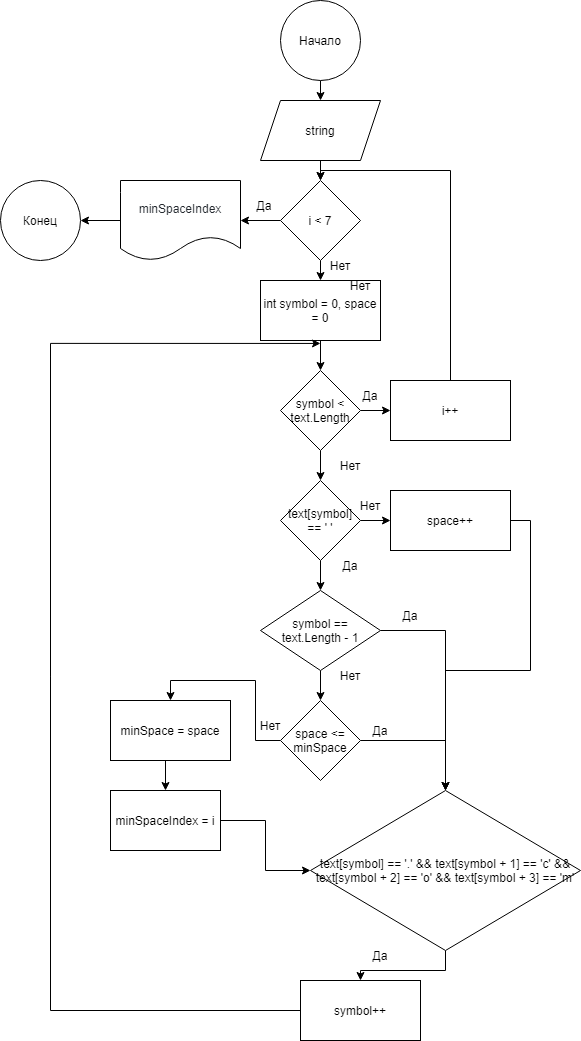

The diagram above was exported from draw.io. Its source (the exported page's mxGraphModel, read from the mxfile embedded in the PNG):
<mxGraphModel dx="920" dy="552" grid="1" gridSize="10" guides="1" tooltips="1" connect="1" arrows="1" fold="1" page="1" pageScale="1" pageWidth="827" pageHeight="1169" math="0" shadow="0">
  <root>
    <mxCell id="0" />
    <mxCell id="1" parent="0" />
    <mxCell id="dq4gI8ulEMX1ocVvEQ0f-94" style="edgeStyle=orthogonalEdgeStyle;rounded=0;orthogonalLoop=1;jettySize=auto;html=1;exitX=0.5;exitY=1;exitDx=0;exitDy=0;entryX=0.5;entryY=0;entryDx=0;entryDy=0;" edge="1" parent="1" source="dq4gI8ulEMX1ocVvEQ0f-56" target="dq4gI8ulEMX1ocVvEQ0f-57">
      <mxGeometry relative="1" as="geometry" />
    </mxCell>
    <mxCell id="dq4gI8ulEMX1ocVvEQ0f-56" value="Начало" style="ellipse;whiteSpace=wrap;html=1;aspect=fixed;" vertex="1" parent="1">
      <mxGeometry x="400" y="20" width="80" height="80" as="geometry" />
    </mxCell>
    <mxCell id="dq4gI8ulEMX1ocVvEQ0f-77" style="edgeStyle=orthogonalEdgeStyle;rounded=0;orthogonalLoop=1;jettySize=auto;html=1;exitX=0.5;exitY=1;exitDx=0;exitDy=0;entryX=0.5;entryY=0;entryDx=0;entryDy=0;" edge="1" parent="1" source="dq4gI8ulEMX1ocVvEQ0f-57" target="dq4gI8ulEMX1ocVvEQ0f-58">
      <mxGeometry relative="1" as="geometry" />
    </mxCell>
    <mxCell id="dq4gI8ulEMX1ocVvEQ0f-57" value="string" style="shape=parallelogram;perimeter=parallelogramPerimeter;whiteSpace=wrap;html=1;fixedSize=1;" vertex="1" parent="1">
      <mxGeometry x="380" y="120" width="120" height="60" as="geometry" />
    </mxCell>
    <mxCell id="dq4gI8ulEMX1ocVvEQ0f-79" style="edgeStyle=orthogonalEdgeStyle;rounded=0;orthogonalLoop=1;jettySize=auto;html=1;exitX=0.5;exitY=1;exitDx=0;exitDy=0;entryX=0.5;entryY=0;entryDx=0;entryDy=0;" edge="1" parent="1" source="dq4gI8ulEMX1ocVvEQ0f-58" target="dq4gI8ulEMX1ocVvEQ0f-61">
      <mxGeometry relative="1" as="geometry" />
    </mxCell>
    <mxCell id="dq4gI8ulEMX1ocVvEQ0f-93" style="edgeStyle=orthogonalEdgeStyle;rounded=0;orthogonalLoop=1;jettySize=auto;html=1;exitX=0;exitY=0.5;exitDx=0;exitDy=0;entryX=1;entryY=0.5;entryDx=0;entryDy=0;" edge="1" parent="1" source="dq4gI8ulEMX1ocVvEQ0f-58" target="dq4gI8ulEMX1ocVvEQ0f-59">
      <mxGeometry relative="1" as="geometry" />
    </mxCell>
    <mxCell id="dq4gI8ulEMX1ocVvEQ0f-58" value="i &amp;lt; 7" style="rhombus;whiteSpace=wrap;html=1;" vertex="1" parent="1">
      <mxGeometry x="400" y="200" width="80" height="80" as="geometry" />
    </mxCell>
    <mxCell id="dq4gI8ulEMX1ocVvEQ0f-95" style="edgeStyle=orthogonalEdgeStyle;rounded=0;orthogonalLoop=1;jettySize=auto;html=1;exitX=0;exitY=0.5;exitDx=0;exitDy=0;entryX=1;entryY=0.5;entryDx=0;entryDy=0;" edge="1" parent="1" source="dq4gI8ulEMX1ocVvEQ0f-59" target="dq4gI8ulEMX1ocVvEQ0f-60">
      <mxGeometry relative="1" as="geometry" />
    </mxCell>
    <mxCell id="dq4gI8ulEMX1ocVvEQ0f-59" value="&lt;span style=&quot;color: rgb(36 , 41 , 47) ; font-family: , , &amp;#34;sf mono&amp;#34; , &amp;#34;menlo&amp;#34; , &amp;#34;consolas&amp;#34; , &amp;#34;liberation mono&amp;#34; , monospace ; background-color: rgb(255 , 255 , 255)&quot;&gt;minSpaceIndex&lt;/span&gt;" style="shape=document;whiteSpace=wrap;html=1;boundedLbl=1;" vertex="1" parent="1">
      <mxGeometry x="240" y="200" width="120" height="80" as="geometry" />
    </mxCell>
    <mxCell id="dq4gI8ulEMX1ocVvEQ0f-60" value="Конец" style="ellipse;whiteSpace=wrap;html=1;aspect=fixed;" vertex="1" parent="1">
      <mxGeometry x="120" y="200" width="80" height="80" as="geometry" />
    </mxCell>
    <mxCell id="dq4gI8ulEMX1ocVvEQ0f-80" style="edgeStyle=orthogonalEdgeStyle;rounded=0;orthogonalLoop=1;jettySize=auto;html=1;exitX=0.5;exitY=1;exitDx=0;exitDy=0;" edge="1" parent="1" source="dq4gI8ulEMX1ocVvEQ0f-61" target="dq4gI8ulEMX1ocVvEQ0f-62">
      <mxGeometry relative="1" as="geometry" />
    </mxCell>
    <mxCell id="dq4gI8ulEMX1ocVvEQ0f-61" value="int symbol = 0, space = 0" style="rounded=0;whiteSpace=wrap;html=1;" vertex="1" parent="1">
      <mxGeometry x="380" y="300" width="120" height="60" as="geometry" />
    </mxCell>
    <mxCell id="dq4gI8ulEMX1ocVvEQ0f-81" style="edgeStyle=orthogonalEdgeStyle;rounded=0;orthogonalLoop=1;jettySize=auto;html=1;exitX=1;exitY=0.5;exitDx=0;exitDy=0;entryX=0;entryY=0.5;entryDx=0;entryDy=0;" edge="1" parent="1" source="dq4gI8ulEMX1ocVvEQ0f-62" target="dq4gI8ulEMX1ocVvEQ0f-75">
      <mxGeometry relative="1" as="geometry" />
    </mxCell>
    <mxCell id="dq4gI8ulEMX1ocVvEQ0f-82" style="edgeStyle=orthogonalEdgeStyle;rounded=0;orthogonalLoop=1;jettySize=auto;html=1;exitX=0.5;exitY=1;exitDx=0;exitDy=0;entryX=0.5;entryY=0;entryDx=0;entryDy=0;" edge="1" parent="1" source="dq4gI8ulEMX1ocVvEQ0f-62" target="dq4gI8ulEMX1ocVvEQ0f-63">
      <mxGeometry relative="1" as="geometry" />
    </mxCell>
    <mxCell id="dq4gI8ulEMX1ocVvEQ0f-62" value="symbol &amp;lt; text.Length" style="rhombus;whiteSpace=wrap;html=1;" vertex="1" parent="1">
      <mxGeometry x="400" y="390" width="80" height="80" as="geometry" />
    </mxCell>
    <mxCell id="dq4gI8ulEMX1ocVvEQ0f-74" style="edgeStyle=orthogonalEdgeStyle;rounded=0;orthogonalLoop=1;jettySize=auto;html=1;exitX=0.5;exitY=1;exitDx=0;exitDy=0;entryX=0.5;entryY=0;entryDx=0;entryDy=0;" edge="1" parent="1" source="dq4gI8ulEMX1ocVvEQ0f-63" target="dq4gI8ulEMX1ocVvEQ0f-64">
      <mxGeometry relative="1" as="geometry" />
    </mxCell>
    <mxCell id="dq4gI8ulEMX1ocVvEQ0f-83" style="edgeStyle=orthogonalEdgeStyle;rounded=0;orthogonalLoop=1;jettySize=auto;html=1;exitX=1;exitY=0.5;exitDx=0;exitDy=0;entryX=0;entryY=0.5;entryDx=0;entryDy=0;" edge="1" parent="1" source="dq4gI8ulEMX1ocVvEQ0f-63" target="dq4gI8ulEMX1ocVvEQ0f-73">
      <mxGeometry relative="1" as="geometry" />
    </mxCell>
    <mxCell id="dq4gI8ulEMX1ocVvEQ0f-63" value="text[symbol] == ' '" style="rhombus;whiteSpace=wrap;html=1;" vertex="1" parent="1">
      <mxGeometry x="400" y="500" width="80" height="80" as="geometry" />
    </mxCell>
    <mxCell id="dq4gI8ulEMX1ocVvEQ0f-71" style="edgeStyle=orthogonalEdgeStyle;rounded=0;orthogonalLoop=1;jettySize=auto;html=1;exitX=0.5;exitY=1;exitDx=0;exitDy=0;entryX=0.5;entryY=0;entryDx=0;entryDy=0;" edge="1" parent="1" source="dq4gI8ulEMX1ocVvEQ0f-64" target="dq4gI8ulEMX1ocVvEQ0f-65">
      <mxGeometry relative="1" as="geometry" />
    </mxCell>
    <mxCell id="dq4gI8ulEMX1ocVvEQ0f-72" style="edgeStyle=orthogonalEdgeStyle;rounded=0;orthogonalLoop=1;jettySize=auto;html=1;exitX=1;exitY=0.5;exitDx=0;exitDy=0;entryX=0.5;entryY=0;entryDx=0;entryDy=0;" edge="1" parent="1" source="dq4gI8ulEMX1ocVvEQ0f-64" target="dq4gI8ulEMX1ocVvEQ0f-68">
      <mxGeometry relative="1" as="geometry" />
    </mxCell>
    <mxCell id="dq4gI8ulEMX1ocVvEQ0f-64" value="symbol == text.Length - 1" style="rhombus;whiteSpace=wrap;html=1;" vertex="1" parent="1">
      <mxGeometry x="380" y="610" width="120" height="80" as="geometry" />
    </mxCell>
    <mxCell id="dq4gI8ulEMX1ocVvEQ0f-84" style="edgeStyle=orthogonalEdgeStyle;rounded=0;orthogonalLoop=1;jettySize=auto;html=1;exitX=1;exitY=0.5;exitDx=0;exitDy=0;entryX=0.5;entryY=0;entryDx=0;entryDy=0;" edge="1" parent="1" source="dq4gI8ulEMX1ocVvEQ0f-65" target="dq4gI8ulEMX1ocVvEQ0f-68">
      <mxGeometry relative="1" as="geometry" />
    </mxCell>
    <mxCell id="dq4gI8ulEMX1ocVvEQ0f-85" style="edgeStyle=orthogonalEdgeStyle;rounded=0;orthogonalLoop=1;jettySize=auto;html=1;exitX=0;exitY=0.5;exitDx=0;exitDy=0;entryX=0.5;entryY=0;entryDx=0;entryDy=0;" edge="1" parent="1" source="dq4gI8ulEMX1ocVvEQ0f-65" target="dq4gI8ulEMX1ocVvEQ0f-66">
      <mxGeometry relative="1" as="geometry" />
    </mxCell>
    <mxCell id="dq4gI8ulEMX1ocVvEQ0f-65" value="space &lt;= minSpace" style="rhombus;whiteSpace=wrap;html=1;" vertex="1" parent="1">
      <mxGeometry x="400" y="720" width="80" height="80" as="geometry" />
    </mxCell>
    <mxCell id="dq4gI8ulEMX1ocVvEQ0f-88" style="edgeStyle=orthogonalEdgeStyle;rounded=0;orthogonalLoop=1;jettySize=auto;html=1;exitX=0.5;exitY=1;exitDx=0;exitDy=0;entryX=0.5;entryY=0;entryDx=0;entryDy=0;" edge="1" parent="1" source="dq4gI8ulEMX1ocVvEQ0f-66" target="dq4gI8ulEMX1ocVvEQ0f-67">
      <mxGeometry relative="1" as="geometry" />
    </mxCell>
    <mxCell id="dq4gI8ulEMX1ocVvEQ0f-66" value="minSpace = space" style="rounded=0;whiteSpace=wrap;html=1;" vertex="1" parent="1">
      <mxGeometry x="230" y="720" width="120" height="60" as="geometry" />
    </mxCell>
    <mxCell id="dq4gI8ulEMX1ocVvEQ0f-87" style="edgeStyle=orthogonalEdgeStyle;rounded=0;orthogonalLoop=1;jettySize=auto;html=1;exitX=1;exitY=0.5;exitDx=0;exitDy=0;entryX=0;entryY=0.5;entryDx=0;entryDy=0;" edge="1" parent="1" source="dq4gI8ulEMX1ocVvEQ0f-67" target="dq4gI8ulEMX1ocVvEQ0f-68">
      <mxGeometry relative="1" as="geometry" />
    </mxCell>
    <mxCell id="dq4gI8ulEMX1ocVvEQ0f-67" value="minSpaceIndex = i" style="rounded=0;whiteSpace=wrap;html=1;" vertex="1" parent="1">
      <mxGeometry x="230" y="810" width="110" height="60" as="geometry" />
    </mxCell>
    <mxCell id="dq4gI8ulEMX1ocVvEQ0f-92" style="edgeStyle=orthogonalEdgeStyle;rounded=0;orthogonalLoop=1;jettySize=auto;html=1;exitX=0.5;exitY=1;exitDx=0;exitDy=0;entryX=0.5;entryY=0;entryDx=0;entryDy=0;" edge="1" parent="1" source="dq4gI8ulEMX1ocVvEQ0f-68" target="dq4gI8ulEMX1ocVvEQ0f-70">
      <mxGeometry relative="1" as="geometry" />
    </mxCell>
    <mxCell id="dq4gI8ulEMX1ocVvEQ0f-68" value="text[symbol] == '.' &amp;&amp; text[symbol + 1] == 'c' &amp;&amp; text[symbol + 2] == 'o' &amp;&amp; text[symbol + 3] == 'm'" style="rhombus;whiteSpace=wrap;html=1;" vertex="1" parent="1">
      <mxGeometry x="430" y="810" width="270" height="160" as="geometry" />
    </mxCell>
    <mxCell id="dq4gI8ulEMX1ocVvEQ0f-91" style="edgeStyle=orthogonalEdgeStyle;rounded=0;orthogonalLoop=1;jettySize=auto;html=1;exitX=0;exitY=0.5;exitDx=0;exitDy=0;" edge="1" parent="1" source="dq4gI8ulEMX1ocVvEQ0f-70">
      <mxGeometry relative="1" as="geometry">
        <mxPoint x="440" y="362.94117647058823" as="targetPoint" />
        <Array as="points">
          <mxPoint x="170" y="1030" />
          <mxPoint x="170" y="363" />
        </Array>
      </mxGeometry>
    </mxCell>
    <mxCell id="dq4gI8ulEMX1ocVvEQ0f-70" value="symbol++" style="rounded=0;whiteSpace=wrap;html=1;" vertex="1" parent="1">
      <mxGeometry x="420" y="1000" width="120" height="60" as="geometry" />
    </mxCell>
    <mxCell id="dq4gI8ulEMX1ocVvEQ0f-86" style="edgeStyle=orthogonalEdgeStyle;rounded=0;orthogonalLoop=1;jettySize=auto;html=1;exitX=1;exitY=0.5;exitDx=0;exitDy=0;entryX=0.5;entryY=0;entryDx=0;entryDy=0;" edge="1" parent="1" source="dq4gI8ulEMX1ocVvEQ0f-73" target="dq4gI8ulEMX1ocVvEQ0f-68">
      <mxGeometry relative="1" as="geometry" />
    </mxCell>
    <mxCell id="dq4gI8ulEMX1ocVvEQ0f-73" value="space++" style="rounded=0;whiteSpace=wrap;html=1;" vertex="1" parent="1">
      <mxGeometry x="510" y="510" width="120" height="60" as="geometry" />
    </mxCell>
    <mxCell id="dq4gI8ulEMX1ocVvEQ0f-78" style="edgeStyle=orthogonalEdgeStyle;rounded=0;orthogonalLoop=1;jettySize=auto;html=1;exitX=0.5;exitY=0;exitDx=0;exitDy=0;entryX=0.5;entryY=0;entryDx=0;entryDy=0;" edge="1" parent="1" source="dq4gI8ulEMX1ocVvEQ0f-75" target="dq4gI8ulEMX1ocVvEQ0f-58">
      <mxGeometry relative="1" as="geometry">
        <Array as="points">
          <mxPoint x="570" y="190" />
          <mxPoint x="440" y="190" />
        </Array>
      </mxGeometry>
    </mxCell>
    <mxCell id="dq4gI8ulEMX1ocVvEQ0f-75" value="i++" style="rounded=0;whiteSpace=wrap;html=1;" vertex="1" parent="1">
      <mxGeometry x="510" y="400" width="120" height="60" as="geometry" />
    </mxCell>
    <mxCell id="dq4gI8ulEMX1ocVvEQ0f-96" value="Да" style="text;html=1;strokeColor=none;fillColor=none;align=center;verticalAlign=middle;whiteSpace=wrap;rounded=0;" vertex="1" parent="1">
      <mxGeometry x="460" y="400" width="60" height="30" as="geometry" />
    </mxCell>
    <mxCell id="dq4gI8ulEMX1ocVvEQ0f-98" value="Да" style="text;html=1;strokeColor=none;fillColor=none;align=center;verticalAlign=middle;whiteSpace=wrap;rounded=0;" vertex="1" parent="1">
      <mxGeometry x="440" y="570" width="60" height="30" as="geometry" />
    </mxCell>
    <mxCell id="dq4gI8ulEMX1ocVvEQ0f-99" value="Да" style="text;html=1;strokeColor=none;fillColor=none;align=center;verticalAlign=middle;whiteSpace=wrap;rounded=0;" vertex="1" parent="1">
      <mxGeometry x="500" y="620" width="60" height="30" as="geometry" />
    </mxCell>
    <mxCell id="dq4gI8ulEMX1ocVvEQ0f-100" value="Да" style="text;html=1;strokeColor=none;fillColor=none;align=center;verticalAlign=middle;whiteSpace=wrap;rounded=0;" vertex="1" parent="1">
      <mxGeometry x="470" y="735" width="60" height="30" as="geometry" />
    </mxCell>
    <mxCell id="dq4gI8ulEMX1ocVvEQ0f-101" value="Да" style="text;html=1;strokeColor=none;fillColor=none;align=center;verticalAlign=middle;whiteSpace=wrap;rounded=0;" vertex="1" parent="1">
      <mxGeometry x="470" y="960" width="60" height="30" as="geometry" />
    </mxCell>
    <mxCell id="dq4gI8ulEMX1ocVvEQ0f-102" value="Да" style="text;html=1;strokeColor=none;fillColor=none;align=center;verticalAlign=middle;whiteSpace=wrap;rounded=0;" vertex="1" parent="1">
      <mxGeometry x="354" y="210" width="60" height="30" as="geometry" />
    </mxCell>
    <mxCell id="dq4gI8ulEMX1ocVvEQ0f-104" value="Нет" style="text;html=1;strokeColor=none;fillColor=none;align=center;verticalAlign=middle;whiteSpace=wrap;rounded=0;" vertex="1" parent="1">
      <mxGeometry x="430" y="270" width="60" height="30" as="geometry" />
    </mxCell>
    <mxCell id="dq4gI8ulEMX1ocVvEQ0f-106" value="Нет" style="text;html=1;strokeColor=none;fillColor=none;align=center;verticalAlign=middle;whiteSpace=wrap;rounded=0;" vertex="1" parent="1">
      <mxGeometry x="440" y="470" width="60" height="30" as="geometry" />
    </mxCell>
    <mxCell id="dq4gI8ulEMX1ocVvEQ0f-107" value="Нет" style="text;html=1;strokeColor=none;fillColor=none;align=center;verticalAlign=middle;whiteSpace=wrap;rounded=0;" vertex="1" parent="1">
      <mxGeometry x="450" y="290" width="60" height="30" as="geometry" />
    </mxCell>
    <mxCell id="dq4gI8ulEMX1ocVvEQ0f-109" value="Нет" style="text;html=1;strokeColor=none;fillColor=none;align=center;verticalAlign=middle;whiteSpace=wrap;rounded=0;" vertex="1" parent="1">
      <mxGeometry x="460" y="510" width="60" height="30" as="geometry" />
    </mxCell>
    <mxCell id="dq4gI8ulEMX1ocVvEQ0f-110" value="Нет" style="text;html=1;strokeColor=none;fillColor=none;align=center;verticalAlign=middle;whiteSpace=wrap;rounded=0;" vertex="1" parent="1">
      <mxGeometry x="440" y="680" width="60" height="30" as="geometry" />
    </mxCell>
    <mxCell id="dq4gI8ulEMX1ocVvEQ0f-111" value="Нет" style="text;html=1;strokeColor=none;fillColor=none;align=center;verticalAlign=middle;whiteSpace=wrap;rounded=0;" vertex="1" parent="1">
      <mxGeometry x="360" y="730" width="60" height="30" as="geometry" />
    </mxCell>
  </root>
</mxGraphModel>